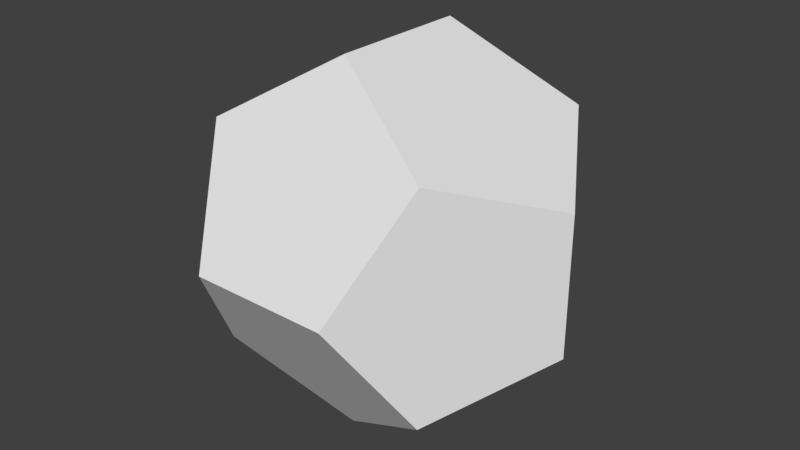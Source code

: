 # Source: 12SidedDice.blend  (saved by Blender 2.79.0; exported with 4.5.12 LTS)
import bpy
from mathutils import Matrix  # noqa: F401  (used for matrix-valued properties, if any)

bpy.ops.wm.read_factory_settings(use_empty=True)
scene = bpy.context.scene
scene.name = 'Scene'

# ---- collections
col_collection_1 = bpy.data.collections.new('Collection 1'); scene.collection.children.link(col_collection_1)

# ---- materials (node trees are filled in below, after node groups)
mat_material = bpy.data.materials.new('Material')
mat_material.alpha_threshold = 0.0
mat_material.use_transparent_shadow = False
mat_material.roughness = 0.5

# ---- material node trees

# ---- world
world_world = bpy.data.worlds.new('World'); scene.world = world_world
world_world.color = (0.05088, 0.05088, 0.05088)
world_world.use_sun_shadow = False
world_world.sun_shadow_jitter_overblur = 0.0
world_world.cycles.sampling_method = 'MANUAL'

# ---- meshes
me_solid_001 = bpy.data.meshes.new('Solid.001')
me_solid_001.from_pydata([(0.5774, 0.5774, 0.5774), (0.5774, 0.5774, -0.5774), (0.5774, -0.5774, 0.5774), (0.5774, -0.5774, -0.5774), (-0.5774, 0.5774, 0.5774), (-0.5774, 0.5774, -0.5774), (-0.5774, -0.5774, 0.5774), (-0.5774, -0.5774, -0.5774), (0.3568, 0.9342, 0.0), (-0.3568, 0.9342, 0.0), (0.3568, -0.9342, 0.0), (-0.3568, -0.9342, 0.0), (0.9342, 0.0, 0.3568), (0.9342, 0.0, -0.3568), (-0.9342, 0.0, 0.3568), (-0.9342, 0.0, -0.3568), (0.0, 0.3568, 0.9342), (0.0, -0.3568, 0.9342), (0.0, 0.3568, -0.9342), (0.0, -0.3568, -0.9342)], [], [(0, 8, 4, 16), (8, 9, 4), (0, 12, 1, 8), (12, 13, 1), (0, 16, 2, 12), (16, 17, 2), (8, 1, 5, 9), (1, 18, 5), (12, 2, 3, 13), (2, 10, 3), (16, 4, 6, 17), (4, 14, 6), (9, 5, 14, 4), (5, 15, 14), (6, 11, 2, 17), (11, 10, 2), (3, 19, 1, 13), (19, 18, 1), (7, 15, 18, 19), (15, 5, 18), (7, 11, 14, 15), (11, 6, 14), (7, 19, 10, 11), (19, 3, 10)])
_uv = me_solid_001.uv_layers.new(name='UVMap')
_uv.uv.foreach_set('vector', [0.8073, 0.3038, 0.9029, 0.3747, 0.7459, 0.4864, 0.7102, 0.3728, 0.9029, 0.3747, 0.865, 0.4876, 0.7459, 0.4864, 0.8073, 0.3038, 0.8452, 0.1909, 0.9999, 0.3057, 0.9029, 0.3747, 0.8452, 0.1909, 0.9643, 0.1921, 0.9999, 0.3057, 0.8073, 0.3038, 0.7102, 0.3728, 0.6526, 0.189, 0.7716, 0.1902, 0.7102, 0.3728, 0.6146, 0.3018, 0.6526, 0.189, 6.982e-05, 0.3265, 0.01949, 0.1995, 0.187, 0.2914, 0.1149, 0.3843, 0.01949, 0.1995, 0.1482, 0.1839, 0.187, 0.2914, 0.7716, 0.1902, 0.6526, 0.189, 0.7139, 0.006331, 0.8096, 0.07728, 0.6526, 0.189, 0.6169, 0.07535, 0.7139, 0.006331, 0.7102, 0.3728, 0.6723, 0.4856, 0.5176, 0.3708, 0.6146, 0.3018, 0.6723, 0.4856, 0.5533, 0.4845, 0.5176, 0.3708, 0.1149, 0.3843, 0.187, 0.2914, 0.3252, 0.4302, 0.1991, 0.4876, 0.187, 0.2914, 0.3029, 0.2987, 0.3252, 0.4302, 0.4956, 0.3006, 0.4599, 0.187, 0.6526, 0.189, 0.6146, 0.3018, 0.4599, 0.187, 0.5569, 0.118, 0.6526, 0.189, 0.2096, 0.001266, 0.2452, 0.1149, 0.05256, 0.1129, 0.09049, 6.982e-05, 0.2452, 0.1149, 0.1482, 0.1839, 0.05256, 0.1129, 0.3408, 0.1858, 0.3029, 0.2987, 0.1482, 0.1839, 0.2452, 0.1149, 0.3029, 0.2987, 0.187, 0.2914, 0.1482, 0.1839, 0.3408, 0.1858, 0.4599, 0.187, 0.3985, 0.3696, 0.3029, 0.2987, 0.4599, 0.187, 0.4956, 0.3006, 0.3985, 0.3696, 0.3408, 0.1858, 0.3052, 0.07222, 0.4978, 0.07415, 0.4599, 0.187, 0.3052, 0.07222, 0.4022, 0.0032, 0.4978, 0.07415])
me_solid_001.materials.append(mat_material)
me_solid_001.use_remesh_preserve_volume = False
me_solid_001.use_remesh_preserve_attributes = False
me_solid_001.use_mirror_vertex_groups = False
me_solid_001.update()

# ---- objects
ob_solid_001 = bpy.data.objects.new('Solid.001', me_solid_001)

# ---- transforms, parenting, visibility, modifiers, constraints
ob_solid_001.location = (0.0, 0.0, 0.0)
ob_solid_001.lineart.crease_threshold = 0.0

# ---- collection membership
col_collection_1.objects.link(ob_solid_001)

# ---- scene / render settings (as saved in the file)
scene.frame_start = 1; scene.frame_end = 250; scene.frame_set(1)
scene.render.engine = 'BLENDER_EEVEE_NEXT'
scene.render.resolution_percentage = 50
scene.render.dither_intensity = 0.0
scene.cycles.use_denoising = False
scene.cycles.samples = 128
scene.cycles.sampling_pattern = 'TABULATED_SOBOL'
scene.cycles.use_adaptive_sampling = False
scene.cycles.use_light_tree = False
scene.cycles.blur_glossy = 0.0
scene.cycles.sample_clamp_indirect = 0.0
scene.view_settings.view_transform = 'Standard'
bpy.context.view_layer.update()

# ---- added for rendering (the .blend has no active camera and no usable light): camera, sun
cam_auto = bpy.data.cameras.new('AutoCamera')
cam_auto.lens = 50.0
cam_auto.sensor_width = 36.0
cam_auto.clip_end = 1000.0
ob_auto_camera = bpy.data.objects.new('AutoCamera', cam_auto)
scene.collection.objects.link(ob_auto_camera)
ob_auto_camera.location = (2.99409, -3.59291, 2.39527)
ob_auto_camera.rotation_euler = (1.09748, -7.21219e-08, 0.694738)
scene.camera = ob_auto_camera
light_auto_sun = bpy.data.lights.new('AutoSun', 'SUN')
light_auto_sun.energy = 3.0
light_auto_sun.angle = 0.0523599
ob_auto_sun = bpy.data.objects.new('AutoSun', light_auto_sun)
scene.collection.objects.link(ob_auto_sun)
ob_auto_sun.rotation_euler = (0.872665, 0.174533, 0.523599)
bpy.context.view_layer.update()
